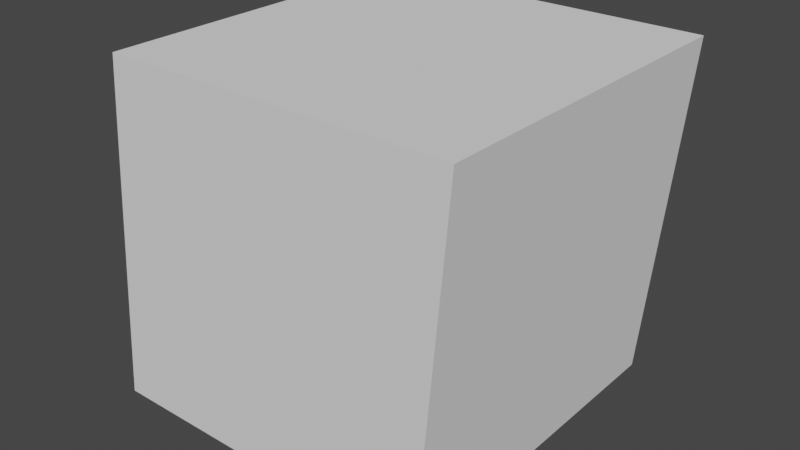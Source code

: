 # Source: SorcarMattBug.blend  (saved by Blender 2.83.18; exported with 4.5.12 LTS)
import bpy
from mathutils import Matrix  # noqa: F401  (used for matrix-valued properties, if any)

bpy.ops.wm.read_factory_settings(use_empty=True)
scene = bpy.context.scene
scene.name = 'Scene'

# ---- collections
col_collection = bpy.data.collections.new('Collection'); scene.collection.children.link(col_collection)

# ---- world
world_world = bpy.data.worlds.new('World'); scene.world = world_world
world_world.use_nodes = True; world_world.node_tree.nodes.clear()
_N = world_world.node_tree.nodes; _L = world_world.node_tree.links
n0 = _N.new('ShaderNodeOutputWorld'); n0.name = 'World Output'; n0.location = (300, 300)
n1 = _N.new('ShaderNodeBackground'); n1.name = 'Background'; n1.location = (10, 300)
n1.inputs[0].default_value = (0.05088, 0.05088, 0.05088, 1.0)
_L.new(n1.outputs[0], n0.inputs[0])
n0.is_active_output = True
world_world.color = (0.05088, 0.05088, 0.05088)
world_world.use_sun_shadow = False
world_world.sun_shadow_jitter_overblur = 0.0

# ---- meshes
me_object_002 = bpy.data.meshes.new('Object.002')
me_object_002.from_pydata([(-1.0, -1.0, -1.0), (-0.82, -1.0, 1.0), (-1.0, 1.0, -1.0), (-0.82, 1.0, 1.0), (1.0, -1.0, -1.0), (1.18, -1.0, 1.0), (1.0, 1.0, -1.0), (1.18, 1.0, 1.0)], [], [(0, 1, 3, 2), (2, 3, 7, 6), (6, 7, 5, 4), (4, 5, 1, 0), (2, 6, 4, 0), (7, 3, 1, 5)])
_uv = me_object_002.uv_layers.new(name='UVMap')
_uv.uv.foreach_set('vector', [0.375, 0.0, 0.625, 0.0, 0.625, 0.25, 0.375, 0.25, 0.375, 0.25, 0.625, 0.25, 0.625, 0.5, 0.375, 0.5, 0.375, 0.5, 0.625, 0.5, 0.625, 0.75, 0.375, 0.75, 0.375, 0.75, 0.625, 0.75, 0.625, 1.0, 0.375, 1.0, 0.125, 0.5, 0.375, 0.5, 0.375, 0.75, 0.125, 0.75, 0.625, 0.5, 0.875, 0.5, 0.875, 0.75, 0.625, 0.75])
me_object_002.use_remesh_fix_poles = True
me_object_002.use_remesh_preserve_attributes = False
me_object_002.use_mirror_vertex_groups = False
me_object_002.update()

# ---- objects
ob_object_001 = bpy.data.objects.new('Object.001', me_object_002)

# ---- transforms, parenting, visibility, modifiers, constraints
ob_object_001.location = (0.0, 0.0, 0.0)
ob_object_001.lineart.crease_threshold = 0.0

# ---- collection membership
col_collection.objects.link(ob_object_001)

# ---- scene / render settings (as saved in the file)
scene.frame_start = 1; scene.frame_end = 250; scene.frame_set(1)
scene.render.engine = 'BLENDER_EEVEE_NEXT'
scene.cycles.use_denoising = False
scene.cycles.samples = 128
scene.cycles.sampling_pattern = 'TABULATED_SOBOL'
scene.cycles.use_adaptive_sampling = False
scene.cycles.use_light_tree = False
scene.view_settings.view_transform = 'Filmic'
bpy.context.view_layer.update()

# ---- added for rendering (the .blend has no active camera and no usable light): camera, sun
cam_auto = bpy.data.cameras.new('AutoCamera')
cam_auto.lens = 50.0
cam_auto.sensor_width = 36.0
cam_auto.clip_end = 1000.0
ob_auto_camera = bpy.data.objects.new('AutoCamera', cam_auto)
scene.collection.objects.link(ob_auto_camera)
ob_auto_camera.location = (3.39402, -3.96483, 2.64322)
ob_auto_camera.rotation_euler = (1.09748, -7.21219e-08, 0.694738)
scene.camera = ob_auto_camera
light_auto_sun = bpy.data.lights.new('AutoSun', 'SUN')
light_auto_sun.energy = 3.0
light_auto_sun.angle = 0.0523599
ob_auto_sun = bpy.data.objects.new('AutoSun', light_auto_sun)
scene.collection.objects.link(ob_auto_sun)
ob_auto_sun.rotation_euler = (0.872665, 0.174533, 0.523599)
bpy.context.view_layer.update()
